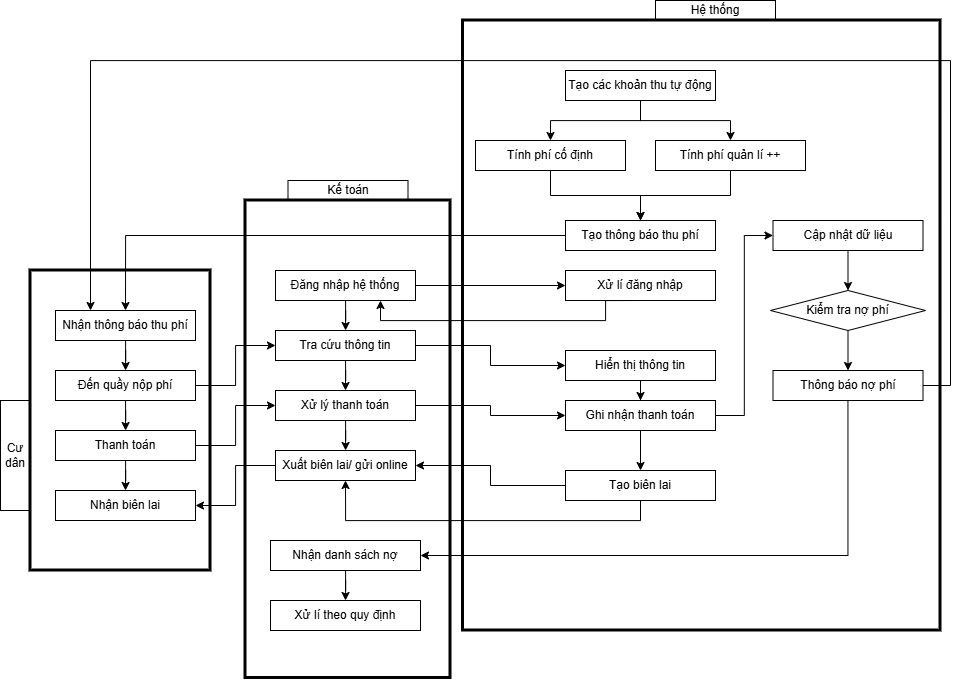

The diagram above was exported from draw.io. Its source (the exported page's mxGraphModel, read from the mxfile embedded in the PNG):
<mxGraphModel dx="1862" dy="985" grid="1" gridSize="10" guides="1" tooltips="1" connect="1" arrows="1" fold="1" page="1" pageScale="1" pageWidth="850" pageHeight="1100" math="0" shadow="0">
  <root>
    <mxCell id="0" />
    <mxCell id="1" parent="0" />
    <mxCell id="orIb34Y_mVzKQKaH6Zsq-3" style="edgeStyle=orthogonalEdgeStyle;rounded=0;orthogonalLoop=1;jettySize=auto;html=1;" edge="1" parent="1" source="orIb34Y_mVzKQKaH6Zsq-1" target="orIb34Y_mVzKQKaH6Zsq-2">
      <mxGeometry relative="1" as="geometry" />
    </mxCell>
    <mxCell id="orIb34Y_mVzKQKaH6Zsq-1" value="Nhận thông báo thu phí" style="rounded=0;whiteSpace=wrap;html=1;" vertex="1" parent="1">
      <mxGeometry x="255" y="420" width="140" height="30" as="geometry" />
    </mxCell>
    <mxCell id="orIb34Y_mVzKQKaH6Zsq-5" style="edgeStyle=orthogonalEdgeStyle;rounded=0;orthogonalLoop=1;jettySize=auto;html=1;" edge="1" parent="1" source="orIb34Y_mVzKQKaH6Zsq-2" target="orIb34Y_mVzKQKaH6Zsq-4">
      <mxGeometry relative="1" as="geometry" />
    </mxCell>
    <mxCell id="orIb34Y_mVzKQKaH6Zsq-12" style="edgeStyle=orthogonalEdgeStyle;rounded=0;orthogonalLoop=1;jettySize=auto;html=1;entryX=0;entryY=0.5;entryDx=0;entryDy=0;" edge="1" parent="1" source="orIb34Y_mVzKQKaH6Zsq-2" target="orIb34Y_mVzKQKaH6Zsq-9">
      <mxGeometry relative="1" as="geometry" />
    </mxCell>
    <mxCell id="orIb34Y_mVzKQKaH6Zsq-2" value="Đến quầy nộp phí" style="rounded=0;whiteSpace=wrap;html=1;" vertex="1" parent="1">
      <mxGeometry x="255" y="480" width="140" height="30" as="geometry" />
    </mxCell>
    <mxCell id="orIb34Y_mVzKQKaH6Zsq-7" style="edgeStyle=orthogonalEdgeStyle;rounded=0;orthogonalLoop=1;jettySize=auto;html=1;entryX=0.5;entryY=0;entryDx=0;entryDy=0;" edge="1" parent="1" source="orIb34Y_mVzKQKaH6Zsq-4" target="orIb34Y_mVzKQKaH6Zsq-6">
      <mxGeometry relative="1" as="geometry" />
    </mxCell>
    <mxCell id="orIb34Y_mVzKQKaH6Zsq-14" style="edgeStyle=orthogonalEdgeStyle;rounded=0;orthogonalLoop=1;jettySize=auto;html=1;entryX=0;entryY=0.5;entryDx=0;entryDy=0;" edge="1" parent="1" source="orIb34Y_mVzKQKaH6Zsq-4" target="orIb34Y_mVzKQKaH6Zsq-13">
      <mxGeometry relative="1" as="geometry" />
    </mxCell>
    <mxCell id="orIb34Y_mVzKQKaH6Zsq-4" value="Thanh toán" style="rounded=0;whiteSpace=wrap;html=1;" vertex="1" parent="1">
      <mxGeometry x="255" y="540" width="140" height="30" as="geometry" />
    </mxCell>
    <mxCell id="orIb34Y_mVzKQKaH6Zsq-6" value="Nhận biên lai" style="rounded=0;whiteSpace=wrap;html=1;" vertex="1" parent="1">
      <mxGeometry x="255" y="600" width="140" height="30" as="geometry" />
    </mxCell>
    <mxCell id="orIb34Y_mVzKQKaH6Zsq-11" style="edgeStyle=orthogonalEdgeStyle;rounded=0;orthogonalLoop=1;jettySize=auto;html=1;" edge="1" parent="1" source="orIb34Y_mVzKQKaH6Zsq-8" target="orIb34Y_mVzKQKaH6Zsq-9">
      <mxGeometry relative="1" as="geometry" />
    </mxCell>
    <mxCell id="orIb34Y_mVzKQKaH6Zsq-29" style="edgeStyle=orthogonalEdgeStyle;rounded=0;orthogonalLoop=1;jettySize=auto;html=1;exitX=1;exitY=0.5;exitDx=0;exitDy=0;" edge="1" parent="1" source="orIb34Y_mVzKQKaH6Zsq-8" target="orIb34Y_mVzKQKaH6Zsq-28">
      <mxGeometry relative="1" as="geometry">
        <mxPoint x="650" y="395" as="sourcePoint" />
      </mxGeometry>
    </mxCell>
    <mxCell id="orIb34Y_mVzKQKaH6Zsq-8" value="Đăng nhập hệ thống" style="rounded=0;whiteSpace=wrap;html=1;" vertex="1" parent="1">
      <mxGeometry x="475" y="380" width="140" height="30" as="geometry" />
    </mxCell>
    <mxCell id="orIb34Y_mVzKQKaH6Zsq-15" style="edgeStyle=orthogonalEdgeStyle;rounded=0;orthogonalLoop=1;jettySize=auto;html=1;entryX=0.5;entryY=0;entryDx=0;entryDy=0;" edge="1" parent="1" source="orIb34Y_mVzKQKaH6Zsq-9" target="orIb34Y_mVzKQKaH6Zsq-13">
      <mxGeometry relative="1" as="geometry" />
    </mxCell>
    <mxCell id="orIb34Y_mVzKQKaH6Zsq-33" style="edgeStyle=orthogonalEdgeStyle;rounded=0;orthogonalLoop=1;jettySize=auto;html=1;entryX=0;entryY=0.5;entryDx=0;entryDy=0;exitX=1;exitY=0.5;exitDx=0;exitDy=0;" edge="1" parent="1" source="orIb34Y_mVzKQKaH6Zsq-9" target="orIb34Y_mVzKQKaH6Zsq-32">
      <mxGeometry relative="1" as="geometry">
        <mxPoint x="650" y="455.0769230769231" as="sourcePoint" />
      </mxGeometry>
    </mxCell>
    <mxCell id="orIb34Y_mVzKQKaH6Zsq-9" value="Tra cứu thông tin" style="rounded=0;whiteSpace=wrap;html=1;" vertex="1" parent="1">
      <mxGeometry x="475" y="440" width="140" height="30" as="geometry" />
    </mxCell>
    <mxCell id="orIb34Y_mVzKQKaH6Zsq-17" style="edgeStyle=orthogonalEdgeStyle;rounded=0;orthogonalLoop=1;jettySize=auto;html=1;" edge="1" parent="1" source="orIb34Y_mVzKQKaH6Zsq-13" target="orIb34Y_mVzKQKaH6Zsq-16">
      <mxGeometry relative="1" as="geometry" />
    </mxCell>
    <mxCell id="orIb34Y_mVzKQKaH6Zsq-35" style="edgeStyle=orthogonalEdgeStyle;rounded=0;orthogonalLoop=1;jettySize=auto;html=1;" edge="1" parent="1" source="orIb34Y_mVzKQKaH6Zsq-13" target="orIb34Y_mVzKQKaH6Zsq-34">
      <mxGeometry relative="1" as="geometry">
        <mxPoint x="650" y="515.0769230769231" as="sourcePoint" />
      </mxGeometry>
    </mxCell>
    <mxCell id="orIb34Y_mVzKQKaH6Zsq-13" value="Xử lý thanh toán" style="rounded=0;whiteSpace=wrap;html=1;" vertex="1" parent="1">
      <mxGeometry x="475" y="500" width="140" height="30" as="geometry" />
    </mxCell>
    <mxCell id="orIb34Y_mVzKQKaH6Zsq-18" style="edgeStyle=orthogonalEdgeStyle;rounded=0;orthogonalLoop=1;jettySize=auto;html=1;entryX=1;entryY=0.5;entryDx=0;entryDy=0;" edge="1" parent="1" source="orIb34Y_mVzKQKaH6Zsq-16" target="orIb34Y_mVzKQKaH6Zsq-6">
      <mxGeometry relative="1" as="geometry" />
    </mxCell>
    <mxCell id="orIb34Y_mVzKQKaH6Zsq-16" value="Xuất biên lai/ gửi online" style="rounded=0;whiteSpace=wrap;html=1;" vertex="1" parent="1">
      <mxGeometry x="475" y="560" width="140" height="30" as="geometry" />
    </mxCell>
    <mxCell id="orIb34Y_mVzKQKaH6Zsq-22" style="edgeStyle=orthogonalEdgeStyle;rounded=0;orthogonalLoop=1;jettySize=auto;html=1;entryX=0.5;entryY=0;entryDx=0;entryDy=0;" edge="1" parent="1" source="orIb34Y_mVzKQKaH6Zsq-19" target="orIb34Y_mVzKQKaH6Zsq-20">
      <mxGeometry relative="1" as="geometry" />
    </mxCell>
    <mxCell id="orIb34Y_mVzKQKaH6Zsq-23" style="edgeStyle=orthogonalEdgeStyle;rounded=0;orthogonalLoop=1;jettySize=auto;html=1;entryX=0.5;entryY=0;entryDx=0;entryDy=0;" edge="1" parent="1" source="orIb34Y_mVzKQKaH6Zsq-19" target="orIb34Y_mVzKQKaH6Zsq-21">
      <mxGeometry relative="1" as="geometry" />
    </mxCell>
    <mxCell id="orIb34Y_mVzKQKaH6Zsq-19" value="Tạo các khoản thu tự động" style="rounded=0;whiteSpace=wrap;html=1;" vertex="1" parent="1">
      <mxGeometry x="765" y="180" width="150" height="30" as="geometry" />
    </mxCell>
    <mxCell id="orIb34Y_mVzKQKaH6Zsq-25" style="edgeStyle=orthogonalEdgeStyle;rounded=0;orthogonalLoop=1;jettySize=auto;html=1;entryX=0.5;entryY=0;entryDx=0;entryDy=0;" edge="1" parent="1" source="orIb34Y_mVzKQKaH6Zsq-20" target="orIb34Y_mVzKQKaH6Zsq-24">
      <mxGeometry relative="1" as="geometry" />
    </mxCell>
    <mxCell id="orIb34Y_mVzKQKaH6Zsq-20" value="Tính phí cố định" style="rounded=0;whiteSpace=wrap;html=1;" vertex="1" parent="1">
      <mxGeometry x="675" y="250" width="150" height="30" as="geometry" />
    </mxCell>
    <mxCell id="orIb34Y_mVzKQKaH6Zsq-26" style="edgeStyle=orthogonalEdgeStyle;rounded=0;orthogonalLoop=1;jettySize=auto;html=1;entryX=0.5;entryY=0;entryDx=0;entryDy=0;" edge="1" parent="1" source="orIb34Y_mVzKQKaH6Zsq-21" target="orIb34Y_mVzKQKaH6Zsq-24">
      <mxGeometry relative="1" as="geometry" />
    </mxCell>
    <mxCell id="orIb34Y_mVzKQKaH6Zsq-21" value="Tính phí quản lí ++" style="rounded=0;whiteSpace=wrap;html=1;" vertex="1" parent="1">
      <mxGeometry x="855" y="250" width="150" height="30" as="geometry" />
    </mxCell>
    <mxCell id="orIb34Y_mVzKQKaH6Zsq-27" style="edgeStyle=orthogonalEdgeStyle;rounded=0;orthogonalLoop=1;jettySize=auto;html=1;entryX=0.5;entryY=0;entryDx=0;entryDy=0;exitX=0;exitY=0.5;exitDx=0;exitDy=0;" edge="1" parent="1" source="orIb34Y_mVzKQKaH6Zsq-24" target="orIb34Y_mVzKQKaH6Zsq-1">
      <mxGeometry relative="1" as="geometry">
        <mxPoint x="430" y="349.9999999999999" as="sourcePoint" />
      </mxGeometry>
    </mxCell>
    <mxCell id="orIb34Y_mVzKQKaH6Zsq-24" value="Tạo thông báo thu phí" style="rounded=0;whiteSpace=wrap;html=1;" vertex="1" parent="1">
      <mxGeometry x="765" y="330" width="150" height="30" as="geometry" />
    </mxCell>
    <mxCell id="orIb34Y_mVzKQKaH6Zsq-30" style="edgeStyle=orthogonalEdgeStyle;rounded=0;orthogonalLoop=1;jettySize=auto;html=1;exitX=0.5;exitY=1;exitDx=0;exitDy=0;entryX=0.75;entryY=1;entryDx=0;entryDy=0;" edge="1" parent="1" source="orIb34Y_mVzKQKaH6Zsq-28" target="orIb34Y_mVzKQKaH6Zsq-8">
      <mxGeometry relative="1" as="geometry">
        <mxPoint x="550" y="420" as="targetPoint" />
        <Array as="points">
          <mxPoint x="805" y="430" />
          <mxPoint x="580" y="430" />
        </Array>
      </mxGeometry>
    </mxCell>
    <mxCell id="orIb34Y_mVzKQKaH6Zsq-28" value="Xử lí đăng nhập" style="rounded=0;whiteSpace=wrap;html=1;" vertex="1" parent="1">
      <mxGeometry x="765" y="380" width="150" height="30" as="geometry" />
    </mxCell>
    <mxCell id="orIb34Y_mVzKQKaH6Zsq-40" style="edgeStyle=orthogonalEdgeStyle;rounded=0;orthogonalLoop=1;jettySize=auto;html=1;entryX=0.5;entryY=1;entryDx=0;entryDy=0;exitX=0.5;exitY=1;exitDx=0;exitDy=0;" edge="1" parent="1" source="orIb34Y_mVzKQKaH6Zsq-31" target="orIb34Y_mVzKQKaH6Zsq-16">
      <mxGeometry relative="1" as="geometry" />
    </mxCell>
    <mxCell id="orIb34Y_mVzKQKaH6Zsq-41" style="edgeStyle=orthogonalEdgeStyle;rounded=0;orthogonalLoop=1;jettySize=auto;html=1;entryX=1;entryY=0.5;entryDx=0;entryDy=0;" edge="1" parent="1" source="orIb34Y_mVzKQKaH6Zsq-31" target="orIb34Y_mVzKQKaH6Zsq-16">
      <mxGeometry relative="1" as="geometry">
        <mxPoint x="650" y="575" as="targetPoint" />
      </mxGeometry>
    </mxCell>
    <mxCell id="orIb34Y_mVzKQKaH6Zsq-31" value="Tạo biên lai" style="rounded=0;whiteSpace=wrap;html=1;" vertex="1" parent="1">
      <mxGeometry x="765" y="580" width="150" height="30" as="geometry" />
    </mxCell>
    <mxCell id="orIb34Y_mVzKQKaH6Zsq-36" style="edgeStyle=orthogonalEdgeStyle;rounded=0;orthogonalLoop=1;jettySize=auto;html=1;entryX=0.5;entryY=0;entryDx=0;entryDy=0;" edge="1" parent="1" source="orIb34Y_mVzKQKaH6Zsq-32" target="orIb34Y_mVzKQKaH6Zsq-34">
      <mxGeometry relative="1" as="geometry" />
    </mxCell>
    <mxCell id="orIb34Y_mVzKQKaH6Zsq-32" value="Hiển thị thông tin" style="rounded=0;whiteSpace=wrap;html=1;" vertex="1" parent="1">
      <mxGeometry x="765" y="460" width="150" height="30" as="geometry" />
    </mxCell>
    <mxCell id="orIb34Y_mVzKQKaH6Zsq-42" style="edgeStyle=orthogonalEdgeStyle;rounded=0;orthogonalLoop=1;jettySize=auto;html=1;entryX=0.5;entryY=0;entryDx=0;entryDy=0;" edge="1" parent="1" source="orIb34Y_mVzKQKaH6Zsq-34" target="orIb34Y_mVzKQKaH6Zsq-31">
      <mxGeometry relative="1" as="geometry" />
    </mxCell>
    <mxCell id="orIb34Y_mVzKQKaH6Zsq-44" style="edgeStyle=orthogonalEdgeStyle;rounded=0;orthogonalLoop=1;jettySize=auto;html=1;entryX=0;entryY=0.5;entryDx=0;entryDy=0;" edge="1" parent="1" source="orIb34Y_mVzKQKaH6Zsq-34" target="orIb34Y_mVzKQKaH6Zsq-43">
      <mxGeometry relative="1" as="geometry" />
    </mxCell>
    <mxCell id="orIb34Y_mVzKQKaH6Zsq-34" value="Ghi nhận thanh toán" style="rounded=0;whiteSpace=wrap;html=1;" vertex="1" parent="1">
      <mxGeometry x="765" y="510" width="150" height="30" as="geometry" />
    </mxCell>
    <mxCell id="orIb34Y_mVzKQKaH6Zsq-48" style="edgeStyle=orthogonalEdgeStyle;rounded=0;orthogonalLoop=1;jettySize=auto;html=1;entryX=0.5;entryY=0;entryDx=0;entryDy=0;" edge="1" parent="1" source="orIb34Y_mVzKQKaH6Zsq-43" target="orIb34Y_mVzKQKaH6Zsq-47">
      <mxGeometry relative="1" as="geometry" />
    </mxCell>
    <mxCell id="orIb34Y_mVzKQKaH6Zsq-43" value="Cập nhật dữ liệu" style="rounded=0;whiteSpace=wrap;html=1;" vertex="1" parent="1">
      <mxGeometry x="972.5" y="330" width="150" height="30" as="geometry" />
    </mxCell>
    <mxCell id="orIb34Y_mVzKQKaH6Zsq-50" style="edgeStyle=orthogonalEdgeStyle;rounded=0;orthogonalLoop=1;jettySize=auto;html=1;" edge="1" parent="1" source="orIb34Y_mVzKQKaH6Zsq-47" target="orIb34Y_mVzKQKaH6Zsq-49">
      <mxGeometry relative="1" as="geometry" />
    </mxCell>
    <mxCell id="orIb34Y_mVzKQKaH6Zsq-47" value="Kiểm tra nợ phí" style="rhombus;whiteSpace=wrap;html=1;" vertex="1" parent="1">
      <mxGeometry x="970" y="400" width="155" height="40" as="geometry" />
    </mxCell>
    <mxCell id="orIb34Y_mVzKQKaH6Zsq-52" style="edgeStyle=orthogonalEdgeStyle;rounded=0;orthogonalLoop=1;jettySize=auto;html=1;entryX=0.25;entryY=0;entryDx=0;entryDy=0;" edge="1" parent="1" source="orIb34Y_mVzKQKaH6Zsq-49" target="orIb34Y_mVzKQKaH6Zsq-1">
      <mxGeometry relative="1" as="geometry">
        <Array as="points">
          <mxPoint x="1150" y="495" />
          <mxPoint x="1150" y="170" />
          <mxPoint x="290" y="170" />
        </Array>
      </mxGeometry>
    </mxCell>
    <mxCell id="orIb34Y_mVzKQKaH6Zsq-53" style="edgeStyle=orthogonalEdgeStyle;rounded=0;orthogonalLoop=1;jettySize=auto;html=1;entryX=1;entryY=0.5;entryDx=0;entryDy=0;" edge="1" parent="1" source="orIb34Y_mVzKQKaH6Zsq-49" target="orIb34Y_mVzKQKaH6Zsq-51">
      <mxGeometry relative="1" as="geometry">
        <mxPoint x="655" y="665" as="targetPoint" />
        <Array as="points">
          <mxPoint x="1047" y="665" />
        </Array>
      </mxGeometry>
    </mxCell>
    <mxCell id="orIb34Y_mVzKQKaH6Zsq-49" value="Thông báo nợ phí" style="rounded=0;whiteSpace=wrap;html=1;" vertex="1" parent="1">
      <mxGeometry x="972.5" y="480" width="150" height="30" as="geometry" />
    </mxCell>
    <mxCell id="orIb34Y_mVzKQKaH6Zsq-55" style="edgeStyle=orthogonalEdgeStyle;rounded=0;orthogonalLoop=1;jettySize=auto;html=1;entryX=0.5;entryY=0;entryDx=0;entryDy=0;" edge="1" parent="1" source="orIb34Y_mVzKQKaH6Zsq-51" target="orIb34Y_mVzKQKaH6Zsq-54">
      <mxGeometry relative="1" as="geometry" />
    </mxCell>
    <mxCell id="orIb34Y_mVzKQKaH6Zsq-51" value="Nhận danh sách nợ" style="rounded=0;whiteSpace=wrap;html=1;" vertex="1" parent="1">
      <mxGeometry x="470" y="650" width="150" height="30" as="geometry" />
    </mxCell>
    <mxCell id="orIb34Y_mVzKQKaH6Zsq-54" value="Xử lí theo quy định" style="rounded=0;whiteSpace=wrap;html=1;" vertex="1" parent="1">
      <mxGeometry x="470" y="710" width="150" height="30" as="geometry" />
    </mxCell>
    <mxCell id="orIb34Y_mVzKQKaH6Zsq-57" value="" style="rounded=0;whiteSpace=wrap;html=1;fillColor=none;strokeWidth=3;" vertex="1" parent="1">
      <mxGeometry x="230" y="380" width="180" height="300" as="geometry" />
    </mxCell>
    <mxCell id="orIb34Y_mVzKQKaH6Zsq-61" value="" style="rounded=0;whiteSpace=wrap;html=1;fillColor=none;strokeWidth=3;" vertex="1" parent="1">
      <mxGeometry x="445" y="310" width="205" height="477.5" as="geometry" />
    </mxCell>
    <mxCell id="orIb34Y_mVzKQKaH6Zsq-62" value="" style="rounded=0;whiteSpace=wrap;html=1;fillColor=none;strokeWidth=3;" vertex="1" parent="1">
      <mxGeometry x="662.5" y="130" width="477.5" height="610" as="geometry" />
    </mxCell>
    <mxCell id="orIb34Y_mVzKQKaH6Zsq-64" value="Kế toán" style="rounded=0;whiteSpace=wrap;html=1;fillColor=none;" vertex="1" parent="1">
      <mxGeometry x="487.5" y="290" width="120" height="20" as="geometry" />
    </mxCell>
    <mxCell id="orIb34Y_mVzKQKaH6Zsq-65" value="Cư dân" style="rounded=0;whiteSpace=wrap;html=1;fillColor=none;" vertex="1" parent="1">
      <mxGeometry x="200" y="510" width="30" height="110" as="geometry" />
    </mxCell>
    <mxCell id="orIb34Y_mVzKQKaH6Zsq-66" value="Hệ thống" style="rounded=0;whiteSpace=wrap;html=1;fillColor=none;" vertex="1" parent="1">
      <mxGeometry x="855" y="110" width="120" height="20" as="geometry" />
    </mxCell>
  </root>
</mxGraphModel>